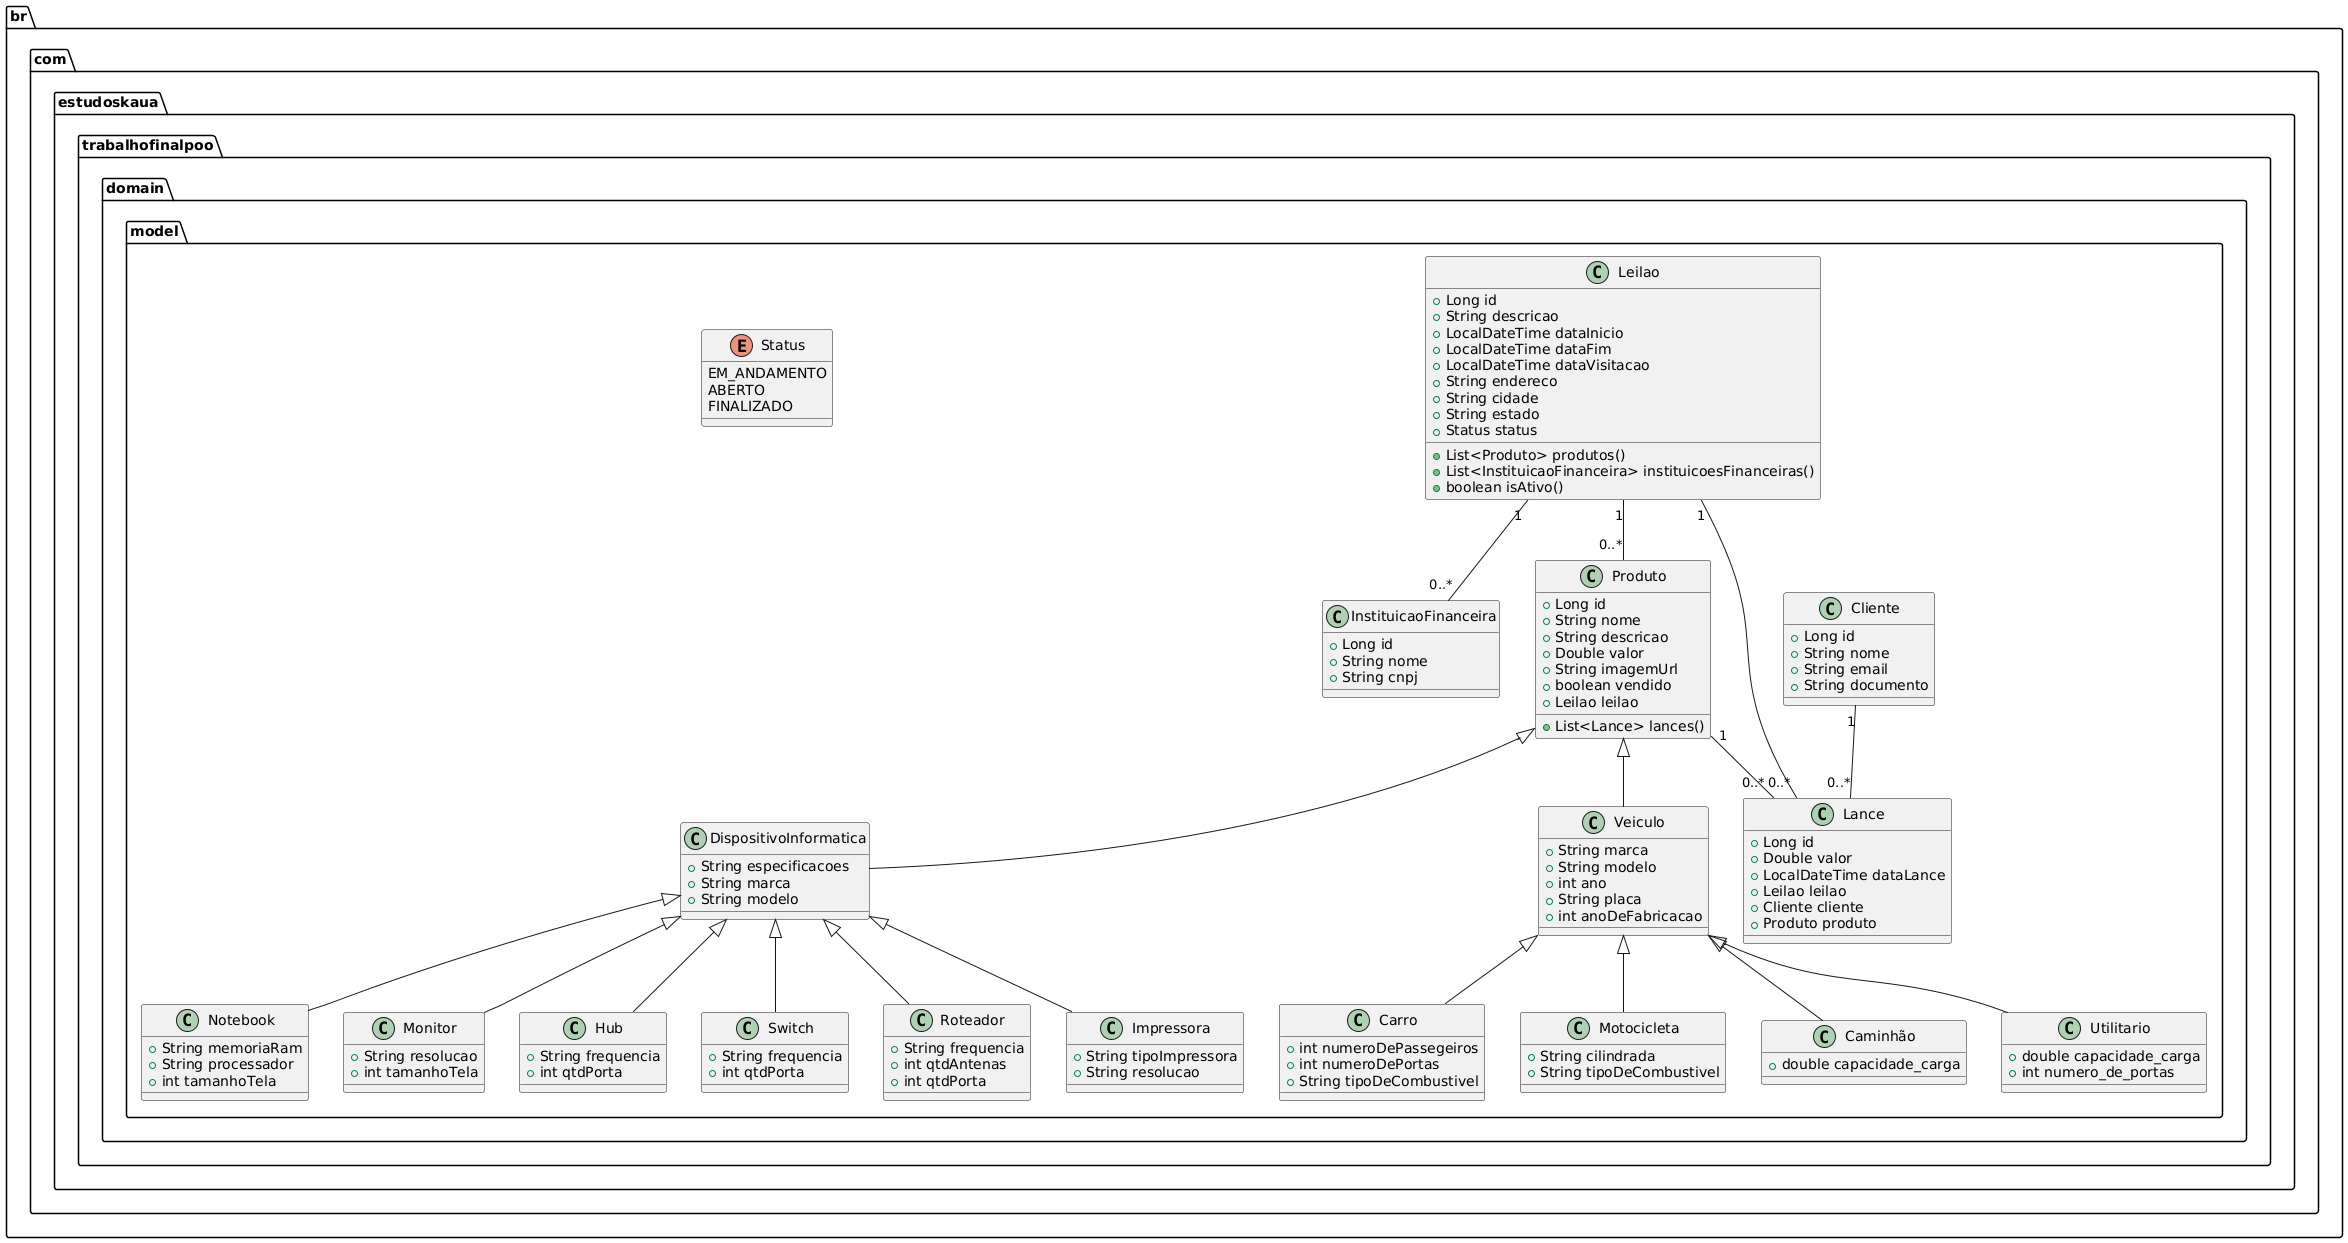

The diagram above was rendered by PlantUML. Its source (embedded in the PNG):
@startuml
package br.com.estudoskaua.trabalhofinalpoo.domain.model {

  class Cliente {
    + Long id
    + String nome
    + String email
    + String documento
  }

  class InstituicaoFinanceira {
    + Long id
    + String nome
    + String cnpj
  }

  class Produto {
    + Long id
    + String nome
    + String descricao
    + Double valor
    + String imagemUrl
    + boolean vendido
    + Leilao leilao
    + List<Lance> lances()
  }
  
  class Leilao {
    + Long id
    + String descricao
    + LocalDateTime dataInicio
    + LocalDateTime dataFim
    + LocalDateTime dataVisitacao
    + String endereco
    + String cidade
    + String estado
    + Status status
    + List<Produto> produtos()
    + List<InstituicaoFinanceira> instituicoesFinanceiras()
    + boolean isAtivo()
  }

  class DispositivoInformatica {
    + String especificacoes
    + String marca
    + String modelo
  }

  class Notebook {
    + String memoriaRam
    + String processador
    + int tamanhoTela
  }

  class Monitor {
    + String resolucao
    + int tamanhoTela
  }

  class Hub {
    + String frequencia
    + int qtdPorta
  }

  class Switch {
    + String frequencia
    + int qtdPorta
  }

  class Roteador {
    + String frequencia
    + int qtdAntenas
    + int qtdPorta
  }
  
  class Impressora {
    + String tipoImpressora
    + String resolucao
  }

  class Veiculo {
    + String marca
    + String modelo
    + int ano
    + String placa
    + int anoDeFabricacao
  }

  class Carro {
    + int numeroDePassegeiros
    + int numeroDePortas
    + String tipoDeCombustivel
  }

  class Motocicleta {
    + String cilindrada
    + String tipoDeCombustivel
  }

  class Caminhão {
    + double capacidade_carga
  }

  class Utilitario {
    + double capacidade_carga
    + int numero_de_portas
  }

  class Lance {
    + Long id
    + Double valor
    + LocalDateTime dataLance
    + Leilao leilao
    + Cliente cliente
    + Produto produto
  }

  enum Status {
    EM_ANDAMENTO
    ABERTO
    FINALIZADO
  }

  Cliente "1" -- "0..*" Lance
  Leilao "1" -- "0..*" Lance
  Produto "1" -- "0..*" Lance
  Leilao "1" -- "0..*" Produto
  Leilao "1" -- "0..*" InstituicaoFinanceira
  Produto <|-- DispositivoInformatica
  Produto <|-- Veiculo
  DispositivoInformatica <|-- Notebook
  DispositivoInformatica <|-- Monitor
  DispositivoInformatica <|-- Hub
  DispositivoInformatica <|-- Switch
  DispositivoInformatica <|-- Roteador
  DispositivoInformatica <|-- Impressora
  Veiculo <|-- Carro
  Veiculo <|-- Motocicleta
  Veiculo <|-- Caminhão
  Veiculo <|-- Utilitario
}
@enduml